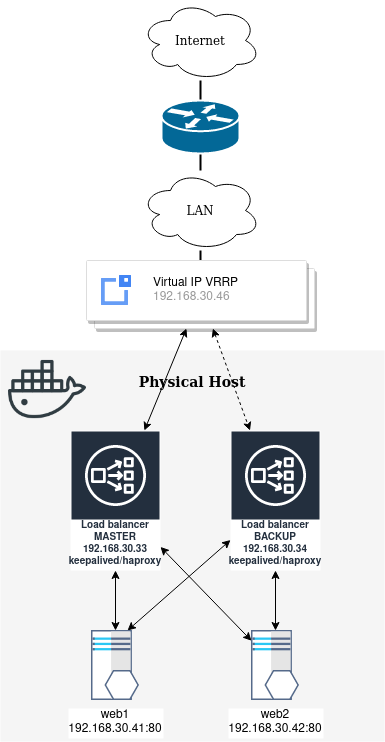

The diagram above was exported from draw.io. Its source (the exported page's mxGraphModel, read from the mxfile embedded in the PNG):
<mxGraphModel dx="1274" dy="675" grid="1" gridSize="10" guides="1" tooltips="1" connect="1" arrows="1" fold="1" page="1" pageScale="1" pageWidth="1100" pageHeight="850" background="none" math="0" shadow="0">
  <root>
    <mxCell id="0" />
    <mxCell id="1" parent="0" />
    <mxCell id="1c7a67bf8fd3230f-80" value="&lt;div&gt;&lt;br&gt;&lt;/div&gt;&lt;div&gt;Physical Host&lt;/div&gt;" style="whiteSpace=wrap;html=1;rounded=0;shadow=0;comic=0;strokeWidth=1;fontFamily=Verdana;fontSize=14;fillColor=#f5f5f5;strokeColor=none;fontStyle=1;verticalAlign=top;" parent="1" vertex="1">
      <mxGeometry x="310" y="850" width="384" height="391" as="geometry" />
    </mxCell>
    <mxCell id="1c7a67bf8fd3230f-51" style="edgeStyle=none;html=1;labelBackgroundColor=none;startFill=0;endArrow=none;endFill=0;strokeWidth=2;fontFamily=Verdana;fontSize=12;" parent="1" source="1c7a67bf8fd3230f-13" target="1c7a67bf8fd3230f-48" edge="1">
      <mxGeometry relative="1" as="geometry">
        <mxPoint x="858" y="862.4986225895316" as="sourcePoint" />
      </mxGeometry>
    </mxCell>
    <mxCell id="1c7a67bf8fd3230f-56" style="edgeStyle=none;html=1;labelBackgroundColor=none;startFill=0;endArrow=none;endFill=0;strokeWidth=2;fontFamily=Verdana;fontSize=12;entryX=0.5;entryY=0;entryDx=0;entryDy=0;" parent="1" source="1c7a67bf8fd3230f-13" target="xmP9agbxZ5nXcEIDqUWV-3" edge="1">
      <mxGeometry relative="1" as="geometry">
        <mxPoint x="810" y="880.7831325301204" as="targetPoint" />
      </mxGeometry>
    </mxCell>
    <mxCell id="1c7a67bf8fd3230f-13" value="LAN" style="ellipse;shape=cloud;whiteSpace=wrap;html=1;rounded=0;shadow=0;comic=0;strokeWidth=1;fontFamily=Verdana;fontSize=12;" parent="1" vertex="1">
      <mxGeometry x="450" y="670" width="120" height="80" as="geometry" />
    </mxCell>
    <mxCell id="1c7a67bf8fd3230f-15" value="Internet" style="ellipse;shape=cloud;whiteSpace=wrap;html=1;rounded=0;shadow=0;comic=0;strokeWidth=1;fontFamily=Verdana;fontSize=12;" parent="1" vertex="1">
      <mxGeometry x="450" y="500" width="120" height="80" as="geometry" />
    </mxCell>
    <mxCell id="1c7a67bf8fd3230f-52" style="edgeStyle=none;html=1;labelBackgroundColor=none;startFill=0;endArrow=none;endFill=0;strokeWidth=2;fontFamily=Verdana;fontSize=12;" parent="1" source="1c7a67bf8fd3230f-48" target="1c7a67bf8fd3230f-15" edge="1">
      <mxGeometry relative="1" as="geometry" />
    </mxCell>
    <mxCell id="1c7a67bf8fd3230f-48" value="" style="shape=mxgraph.cisco.routers.router;html=1;dashed=0;fillColor=#036897;strokeColor=#ffffff;strokeWidth=2;verticalLabelPosition=bottom;verticalAlign=top;rounded=0;shadow=0;comic=0;fontFamily=Verdana;fontSize=12;" parent="1" vertex="1">
      <mxGeometry x="471" y="600" width="78" height="53" as="geometry" />
    </mxCell>
    <mxCell id="xmP9agbxZ5nXcEIDqUWV-13" style="rounded=0;orthogonalLoop=1;jettySize=auto;html=1;startArrow=classic;startFill=1;" parent="1" source="xmP9agbxZ5nXcEIDqUWV-1" target="xmP9agbxZ5nXcEIDqUWV-11" edge="1">
      <mxGeometry relative="1" as="geometry" />
    </mxCell>
    <mxCell id="xmP9agbxZ5nXcEIDqUWV-16" style="rounded=0;orthogonalLoop=1;jettySize=auto;html=1;startArrow=classic;startFill=1;" parent="1" source="xmP9agbxZ5nXcEIDqUWV-1" target="xmP9agbxZ5nXcEIDqUWV-12" edge="1">
      <mxGeometry relative="1" as="geometry" />
    </mxCell>
    <mxCell id="xmP9agbxZ5nXcEIDqUWV-9" style="rounded=0;orthogonalLoop=1;jettySize=auto;html=1;startArrow=classic;startFill=1;" parent="1" source="xmP9agbxZ5nXcEIDqUWV-3" target="xmP9agbxZ5nXcEIDqUWV-1" edge="1">
      <mxGeometry relative="1" as="geometry" />
    </mxCell>
    <mxCell id="xmP9agbxZ5nXcEIDqUWV-10" style="rounded=0;orthogonalLoop=1;jettySize=auto;html=1;dashed=1;startArrow=classic;startFill=1;" parent="1" source="xmP9agbxZ5nXcEIDqUWV-3" target="xmP9agbxZ5nXcEIDqUWV-5" edge="1">
      <mxGeometry relative="1" as="geometry" />
    </mxCell>
    <mxCell id="xmP9agbxZ5nXcEIDqUWV-1" value="&lt;div&gt;Load balancer&lt;/div&gt;&lt;div&gt;MASTER&lt;br&gt;&lt;/div&gt;&lt;div&gt;192.168.30.33&lt;/div&gt;&lt;div&gt;keepalived/haproxy&lt;br&gt;&lt;/div&gt;" style="sketch=0;outlineConnect=0;fontColor=#232F3E;gradientColor=none;strokeColor=#ffffff;fillColor=#232F3E;dashed=0;verticalLabelPosition=middle;verticalAlign=bottom;align=center;html=1;whiteSpace=wrap;fontSize=10;fontStyle=1;spacing=3;shape=mxgraph.aws4.productIcon;prIcon=mxgraph.aws4.network_load_balancer;" parent="1" vertex="1">
      <mxGeometry x="380" y="930" width="90" height="140" as="geometry" />
    </mxCell>
    <mxCell id="xmP9agbxZ5nXcEIDqUWV-3" value="" style="shape=mxgraph.gcp2.doubleRect;strokeColor=#dddddd;shadow=1;strokeWidth=1;rounded=1;absoluteArcSize=1;arcSize=2;" parent="1" vertex="1">
      <mxGeometry x="396" y="760" width="228" height="68" as="geometry" />
    </mxCell>
    <mxCell id="xmP9agbxZ5nXcEIDqUWV-4" value="&lt;div&gt;&lt;font color=&quot;#000000&quot;&gt;Virtual IP VRRP&lt;br&gt;&lt;/font&gt;&lt;/div&gt;192.168.30.46" style="editableCssRules=.*;html=1;fontColor=#999999;shape=image;verticalLabelPosition=middle;labelBackgroundColor=#ffffff;verticalAlign=middle;labelPosition=right;align=left;spacingLeft=20;part=1;points=[];imageAspect=0;image=data:image/svg+xml,(base64 omitted: 984 chars);" parent="xmP9agbxZ5nXcEIDqUWV-3" vertex="1">
      <mxGeometry width="30" height="30" relative="1" as="geometry">
        <mxPoint x="15" y="15" as="offset" />
      </mxGeometry>
    </mxCell>
    <mxCell id="xmP9agbxZ5nXcEIDqUWV-15" style="rounded=0;orthogonalLoop=1;jettySize=auto;html=1;startArrow=classic;startFill=1;" parent="1" source="xmP9agbxZ5nXcEIDqUWV-5" target="xmP9agbxZ5nXcEIDqUWV-12" edge="1">
      <mxGeometry relative="1" as="geometry" />
    </mxCell>
    <mxCell id="xmP9agbxZ5nXcEIDqUWV-17" style="rounded=0;orthogonalLoop=1;jettySize=auto;html=1;entryX=0.75;entryY=0;entryDx=0;entryDy=0;startArrow=classic;startFill=1;" parent="1" source="xmP9agbxZ5nXcEIDqUWV-5" target="xmP9agbxZ5nXcEIDqUWV-11" edge="1">
      <mxGeometry relative="1" as="geometry" />
    </mxCell>
    <mxCell id="xmP9agbxZ5nXcEIDqUWV-5" value="&lt;div&gt;Load balancer&lt;/div&gt;&lt;div&gt;BACKUP&lt;br&gt;&lt;/div&gt;&lt;div&gt;192.168.30.34&lt;/div&gt;&lt;div&gt;keepalived/haproxy&lt;br&gt;&lt;/div&gt;" style="sketch=0;outlineConnect=0;fontColor=#232F3E;gradientColor=none;strokeColor=#ffffff;fillColor=#232F3E;dashed=0;verticalLabelPosition=middle;verticalAlign=bottom;align=center;html=1;whiteSpace=wrap;fontSize=10;fontStyle=1;spacing=3;shape=mxgraph.aws4.productIcon;prIcon=mxgraph.aws4.network_load_balancer;" parent="1" vertex="1">
      <mxGeometry x="540" y="930" width="90" height="140" as="geometry" />
    </mxCell>
    <mxCell id="xmP9agbxZ5nXcEIDqUWV-7" value="" style="shape=image;html=1;verticalAlign=top;verticalLabelPosition=bottom;labelBackgroundColor=#ffffff;imageAspect=0;aspect=fixed;image=https://cdn0.iconfinder.com/data/icons/social-media-2104/24/social_media_social_media_logo_docker-128.png" parent="1" vertex="1">
      <mxGeometry x="318" y="850" width="78" height="78" as="geometry" />
    </mxCell>
    <mxCell id="xmP9agbxZ5nXcEIDqUWV-11" value="web1&#10;192.168.30.41:80&#10;" style="shape=image;verticalLabelPosition=bottom;labelBackgroundColor=#ffffff;verticalAlign=top;aspect=fixed;imageAspect=0;image=data:image/svg+xml,(base64 omitted: 6528 chars);" parent="1" vertex="1">
      <mxGeometry x="401" y="1130" width="48" height="70" as="geometry" />
    </mxCell>
    <mxCell id="xmP9agbxZ5nXcEIDqUWV-12" value="web2&#10;192.168.30.42:80&#10;" style="shape=image;verticalLabelPosition=bottom;labelBackgroundColor=#ffffff;verticalAlign=top;aspect=fixed;imageAspect=0;image=data:image/svg+xml,(base64 omitted: 6528 chars);" parent="1" vertex="1">
      <mxGeometry x="561" y="1130" width="48" height="70" as="geometry" />
    </mxCell>
  </root>
</mxGraphModel>